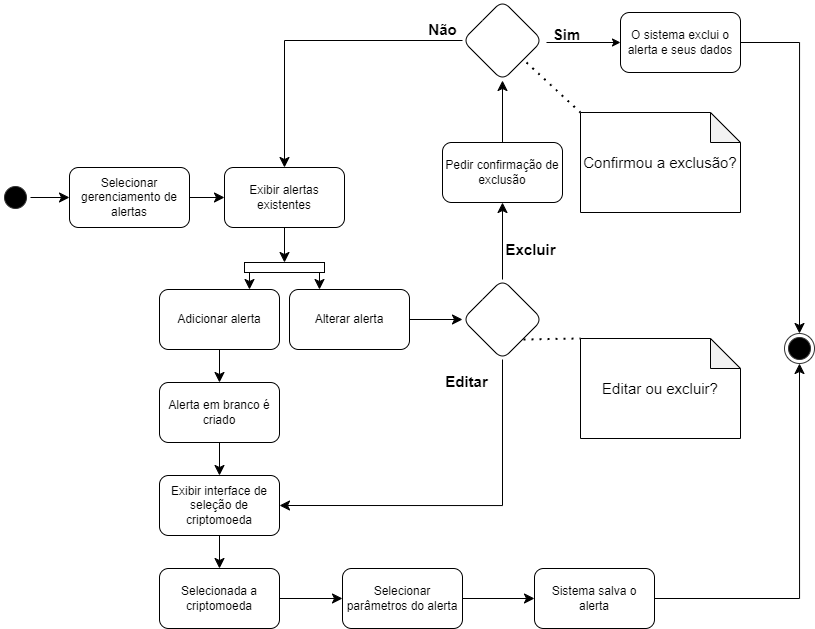

The diagram above was exported from draw.io. Its source (the exported page's mxGraphModel, read from the mxfile embedded in the PNG):
<mxGraphModel dx="2022" dy="1238" grid="0" gridSize="10" guides="1" tooltips="1" connect="1" arrows="1" fold="1" page="0" pageScale="1" pageWidth="827" pageHeight="1169" math="0" shadow="0">
  <root>
    <mxCell id="0" />
    <mxCell id="1" parent="0" />
    <mxCell id="NwrRf3S2L-Sg53x-IBYA-4" value="" style="edgeStyle=none;curved=1;rounded=0;orthogonalLoop=1;jettySize=auto;html=1;fontSize=12;startSize=8;endSize=8;" edge="1" parent="1" source="NwrRf3S2L-Sg53x-IBYA-1" target="NwrRf3S2L-Sg53x-IBYA-3">
      <mxGeometry relative="1" as="geometry" />
    </mxCell>
    <mxCell id="NwrRf3S2L-Sg53x-IBYA-1" value="" style="ellipse;html=1;shape=startState;fillColor=#000000;strokeColor=#333333;" vertex="1" parent="1">
      <mxGeometry x="-270" width="30" height="30" as="geometry" />
    </mxCell>
    <mxCell id="NwrRf3S2L-Sg53x-IBYA-2" value="" style="ellipse;html=1;shape=endState;fillColor=#000000;strokeColor=#333333;rotation=-90;" vertex="1" parent="1">
      <mxGeometry x="514" y="151" width="30" height="30" as="geometry" />
    </mxCell>
    <mxCell id="NwrRf3S2L-Sg53x-IBYA-6" value="" style="edgeStyle=none;curved=1;rounded=0;orthogonalLoop=1;jettySize=auto;html=1;fontSize=12;startSize=8;endSize=8;" edge="1" parent="1" source="NwrRf3S2L-Sg53x-IBYA-3" target="NwrRf3S2L-Sg53x-IBYA-5">
      <mxGeometry relative="1" as="geometry" />
    </mxCell>
    <mxCell id="NwrRf3S2L-Sg53x-IBYA-3" value="Selecionar gerenciamento de alertas" style="rounded=1;whiteSpace=wrap;html=1;" vertex="1" parent="1">
      <mxGeometry x="-201" y="-15" width="120" height="60" as="geometry" />
    </mxCell>
    <mxCell id="NwrRf3S2L-Sg53x-IBYA-8" style="edgeStyle=none;curved=1;rounded=0;orthogonalLoop=1;jettySize=auto;html=1;exitX=0.5;exitY=1;exitDx=0;exitDy=0;fontSize=12;startSize=8;endSize=8;" edge="1" parent="1" source="NwrRf3S2L-Sg53x-IBYA-5" target="NwrRf3S2L-Sg53x-IBYA-7">
      <mxGeometry relative="1" as="geometry" />
    </mxCell>
    <mxCell id="NwrRf3S2L-Sg53x-IBYA-5" value="Exibir alertas existentes" style="rounded=1;whiteSpace=wrap;html=1;" vertex="1" parent="1">
      <mxGeometry x="-46" y="-15" width="120" height="60" as="geometry" />
    </mxCell>
    <mxCell id="NwrRf3S2L-Sg53x-IBYA-12" style="edgeStyle=none;curved=0;rounded=0;orthogonalLoop=1;jettySize=auto;html=1;exitX=1;exitY=1;exitDx=0;exitDy=-5;exitPerimeter=0;entryX=0.75;entryY=0;entryDx=0;entryDy=0;fontSize=12;startSize=8;endSize=8;" edge="1" parent="1" source="NwrRf3S2L-Sg53x-IBYA-7" target="NwrRf3S2L-Sg53x-IBYA-9">
      <mxGeometry relative="1" as="geometry" />
    </mxCell>
    <mxCell id="NwrRf3S2L-Sg53x-IBYA-13" style="edgeStyle=none;curved=0;rounded=0;orthogonalLoop=1;jettySize=auto;html=1;exitX=1;exitY=0;exitDx=0;exitDy=5;exitPerimeter=0;entryX=0.25;entryY=0;entryDx=0;entryDy=0;fontSize=12;startSize=8;endSize=8;" edge="1" parent="1" source="NwrRf3S2L-Sg53x-IBYA-7" target="NwrRf3S2L-Sg53x-IBYA-10">
      <mxGeometry relative="1" as="geometry" />
    </mxCell>
    <mxCell id="NwrRf3S2L-Sg53x-IBYA-7" value="" style="html=1;points=[[0,0,0,0,5],[0,1,0,0,-5],[1,0,0,0,5],[1,1,0,0,-5]];perimeter=orthogonalPerimeter;outlineConnect=0;targetShapes=umlLifeline;portConstraint=eastwest;newEdgeStyle={&quot;curved&quot;:0,&quot;rounded&quot;:0};rotation=90;" vertex="1" parent="1">
      <mxGeometry x="9" y="45" width="10" height="80" as="geometry" />
    </mxCell>
    <mxCell id="NwrRf3S2L-Sg53x-IBYA-51" value="" style="edgeStyle=none;curved=1;rounded=0;orthogonalLoop=1;jettySize=auto;html=1;fontSize=12;startSize=8;endSize=8;" edge="1" parent="1" source="NwrRf3S2L-Sg53x-IBYA-9" target="NwrRf3S2L-Sg53x-IBYA-50">
      <mxGeometry relative="1" as="geometry" />
    </mxCell>
    <mxCell id="NwrRf3S2L-Sg53x-IBYA-9" value="Adicionar alerta" style="rounded=1;whiteSpace=wrap;html=1;" vertex="1" parent="1">
      <mxGeometry x="-111" y="107" width="120" height="60" as="geometry" />
    </mxCell>
    <mxCell id="NwrRf3S2L-Sg53x-IBYA-15" value="" style="edgeStyle=none;curved=1;rounded=0;orthogonalLoop=1;jettySize=auto;html=1;fontSize=12;startSize=8;endSize=8;" edge="1" parent="1" source="NwrRf3S2L-Sg53x-IBYA-10" target="NwrRf3S2L-Sg53x-IBYA-14">
      <mxGeometry relative="1" as="geometry" />
    </mxCell>
    <mxCell id="NwrRf3S2L-Sg53x-IBYA-10" value="Alterar alerta" style="rounded=1;whiteSpace=wrap;html=1;" vertex="1" parent="1">
      <mxGeometry x="19" y="107" width="120" height="60" as="geometry" />
    </mxCell>
    <mxCell id="NwrRf3S2L-Sg53x-IBYA-25" value="" style="edgeStyle=none;curved=1;rounded=0;orthogonalLoop=1;jettySize=auto;html=1;fontSize=12;startSize=8;endSize=8;" edge="1" parent="1" source="NwrRf3S2L-Sg53x-IBYA-14" target="NwrRf3S2L-Sg53x-IBYA-24">
      <mxGeometry relative="1" as="geometry" />
    </mxCell>
    <mxCell id="NwrRf3S2L-Sg53x-IBYA-60" style="edgeStyle=orthogonalEdgeStyle;rounded=0;orthogonalLoop=1;jettySize=auto;html=1;entryX=1;entryY=0.5;entryDx=0;entryDy=0;fontSize=12;startSize=8;endSize=8;" edge="1" parent="1" source="NwrRf3S2L-Sg53x-IBYA-14" target="NwrRf3S2L-Sg53x-IBYA-47">
      <mxGeometry relative="1" as="geometry">
        <Array as="points">
          <mxPoint x="232" y="323" />
        </Array>
      </mxGeometry>
    </mxCell>
    <mxCell id="NwrRf3S2L-Sg53x-IBYA-14" value="" style="rhombus;whiteSpace=wrap;html=1;rounded=1;" vertex="1" parent="1">
      <mxGeometry x="192" y="97" width="80" height="80" as="geometry" />
    </mxCell>
    <mxCell id="NwrRf3S2L-Sg53x-IBYA-17" value="&lt;font style=&quot;font-size: 15px;&quot;&gt;Editar ou excluir?&lt;/font&gt;" style="shape=note;whiteSpace=wrap;html=1;backgroundOutline=1;darkOpacity=0.05;" vertex="1" parent="1">
      <mxGeometry x="310" y="156" width="160" height="100" as="geometry" />
    </mxCell>
    <mxCell id="NwrRf3S2L-Sg53x-IBYA-18" value="" style="endArrow=none;dashed=1;html=1;dashPattern=1 3;strokeWidth=2;rounded=0;exitX=1;exitY=1;exitDx=0;exitDy=0;entryX=0;entryY=0;entryDx=0;entryDy=0;entryPerimeter=0;" edge="1" parent="1" target="NwrRf3S2L-Sg53x-IBYA-17">
      <mxGeometry width="50" height="50" relative="1" as="geometry">
        <mxPoint x="253" y="157" as="sourcePoint" />
        <mxPoint x="403" y="77" as="targetPoint" />
      </mxGeometry>
    </mxCell>
    <mxCell id="NwrRf3S2L-Sg53x-IBYA-23" value="&lt;font style=&quot;font-size: 15px;&quot;&gt;Excluir&lt;/font&gt;" style="text;strokeColor=none;fillColor=none;html=1;fontSize=24;fontStyle=1;verticalAlign=middle;align=center;" vertex="1" parent="1">
      <mxGeometry x="210" y="45" width="100" height="40" as="geometry" />
    </mxCell>
    <mxCell id="NwrRf3S2L-Sg53x-IBYA-33" style="edgeStyle=none;curved=1;rounded=0;orthogonalLoop=1;jettySize=auto;html=1;exitX=0.5;exitY=0;exitDx=0;exitDy=0;entryX=0.5;entryY=1;entryDx=0;entryDy=0;fontSize=12;startSize=8;endSize=8;" edge="1" parent="1" source="NwrRf3S2L-Sg53x-IBYA-24" target="NwrRf3S2L-Sg53x-IBYA-27">
      <mxGeometry relative="1" as="geometry" />
    </mxCell>
    <mxCell id="NwrRf3S2L-Sg53x-IBYA-24" value="Pedir confirmação de exclusão" style="rounded=1;whiteSpace=wrap;html=1;" vertex="1" parent="1">
      <mxGeometry x="172" y="-40" width="120" height="60" as="geometry" />
    </mxCell>
    <mxCell id="NwrRf3S2L-Sg53x-IBYA-34" style="edgeStyle=none;curved=0;rounded=0;orthogonalLoop=1;jettySize=auto;html=1;exitX=0;exitY=0.5;exitDx=0;exitDy=0;entryX=0.5;entryY=0;entryDx=0;entryDy=0;fontSize=12;startSize=8;endSize=8;" edge="1" parent="1" source="NwrRf3S2L-Sg53x-IBYA-27" target="NwrRf3S2L-Sg53x-IBYA-5">
      <mxGeometry relative="1" as="geometry">
        <Array as="points">
          <mxPoint x="14" y="-142" />
        </Array>
      </mxGeometry>
    </mxCell>
    <mxCell id="NwrRf3S2L-Sg53x-IBYA-27" value="" style="rhombus;whiteSpace=wrap;html=1;rounded=1;" vertex="1" parent="1">
      <mxGeometry x="192" y="-182" width="80" height="80" as="geometry" />
    </mxCell>
    <mxCell id="NwrRf3S2L-Sg53x-IBYA-28" value="&lt;font style=&quot;font-size: 15px;&quot;&gt;Confirmou a exclusão?&lt;/font&gt;" style="shape=note;whiteSpace=wrap;html=1;backgroundOutline=1;darkOpacity=0.05;" vertex="1" parent="1">
      <mxGeometry x="310" y="-70" width="160" height="100" as="geometry" />
    </mxCell>
    <mxCell id="NwrRf3S2L-Sg53x-IBYA-29" value="" style="endArrow=none;dashed=1;html=1;dashPattern=1 3;strokeWidth=2;rounded=0;exitX=1;exitY=1;exitDx=0;exitDy=0;entryX=0;entryY=0;entryDx=0;entryDy=0;entryPerimeter=0;" edge="1" parent="1" target="NwrRf3S2L-Sg53x-IBYA-28">
      <mxGeometry width="50" height="50" relative="1" as="geometry">
        <mxPoint x="256" y="-120" as="sourcePoint" />
        <mxPoint x="406" y="-200" as="targetPoint" />
      </mxGeometry>
    </mxCell>
    <mxCell id="NwrRf3S2L-Sg53x-IBYA-30" value="" style="endArrow=classic;html=1;rounded=0;exitX=1;exitY=0.5;exitDx=0;exitDy=0;entryX=0;entryY=0.5;entryDx=0;entryDy=0;" edge="1" parent="1">
      <mxGeometry width="50" height="50" relative="1" as="geometry">
        <mxPoint x="276" y="-140" as="sourcePoint" />
        <mxPoint x="350" y="-140" as="targetPoint" />
      </mxGeometry>
    </mxCell>
    <mxCell id="NwrRf3S2L-Sg53x-IBYA-31" value="&lt;font style=&quot;font-size: 15px;&quot;&gt;Sim&lt;/font&gt;" style="text;strokeColor=none;fillColor=none;html=1;fontSize=24;fontStyle=1;verticalAlign=middle;align=center;" vertex="1" parent="1">
      <mxGeometry x="246" y="-170" width="100" height="40" as="geometry" />
    </mxCell>
    <mxCell id="NwrRf3S2L-Sg53x-IBYA-32" value="&lt;span style=&quot;font-size: 15px;&quot;&gt;Não&lt;/span&gt;" style="text;strokeColor=none;fillColor=none;html=1;fontSize=24;fontStyle=1;verticalAlign=middle;align=center;" vertex="1" parent="1">
      <mxGeometry x="122" y="-175" width="100" height="40" as="geometry" />
    </mxCell>
    <mxCell id="NwrRf3S2L-Sg53x-IBYA-43" style="edgeStyle=orthogonalEdgeStyle;rounded=0;orthogonalLoop=1;jettySize=auto;html=1;exitX=1;exitY=0.5;exitDx=0;exitDy=0;entryX=1;entryY=0.5;entryDx=0;entryDy=0;fontSize=12;startSize=8;endSize=8;" edge="1" parent="1" source="NwrRf3S2L-Sg53x-IBYA-42" target="NwrRf3S2L-Sg53x-IBYA-2">
      <mxGeometry relative="1" as="geometry" />
    </mxCell>
    <mxCell id="NwrRf3S2L-Sg53x-IBYA-42" value="O sistema exclui o alerta e seus dados" style="rounded=1;whiteSpace=wrap;html=1;" vertex="1" parent="1">
      <mxGeometry x="350" y="-170" width="120" height="60" as="geometry" />
    </mxCell>
    <mxCell id="NwrRf3S2L-Sg53x-IBYA-46" value="" style="edgeStyle=none;curved=1;rounded=0;orthogonalLoop=1;jettySize=auto;html=1;fontSize=12;startSize=8;endSize=8;" edge="1" parent="1">
      <mxGeometry relative="1" as="geometry">
        <mxPoint x="489" y="136.99999999999977" as="sourcePoint" />
      </mxGeometry>
    </mxCell>
    <mxCell id="NwrRf3S2L-Sg53x-IBYA-54" value="" style="edgeStyle=none;curved=1;rounded=0;orthogonalLoop=1;jettySize=auto;html=1;fontSize=12;startSize=8;endSize=8;" edge="1" parent="1" source="NwrRf3S2L-Sg53x-IBYA-47" target="NwrRf3S2L-Sg53x-IBYA-53">
      <mxGeometry relative="1" as="geometry" />
    </mxCell>
    <mxCell id="NwrRf3S2L-Sg53x-IBYA-47" value="Exibir interface de seleção de criptomoeda" style="rounded=1;whiteSpace=wrap;html=1;" vertex="1" parent="1">
      <mxGeometry x="-111" y="293" width="120" height="60" as="geometry" />
    </mxCell>
    <mxCell id="NwrRf3S2L-Sg53x-IBYA-52" value="" style="edgeStyle=none;curved=1;rounded=0;orthogonalLoop=1;jettySize=auto;html=1;fontSize=12;startSize=8;endSize=8;" edge="1" parent="1" source="NwrRf3S2L-Sg53x-IBYA-50" target="NwrRf3S2L-Sg53x-IBYA-47">
      <mxGeometry relative="1" as="geometry" />
    </mxCell>
    <mxCell id="NwrRf3S2L-Sg53x-IBYA-50" value="Alerta em branco é criado" style="rounded=1;whiteSpace=wrap;html=1;" vertex="1" parent="1">
      <mxGeometry x="-111" y="200" width="120" height="60" as="geometry" />
    </mxCell>
    <mxCell id="NwrRf3S2L-Sg53x-IBYA-56" value="" style="edgeStyle=none;curved=1;rounded=0;orthogonalLoop=1;jettySize=auto;html=1;fontSize=12;startSize=8;endSize=8;" edge="1" parent="1" source="NwrRf3S2L-Sg53x-IBYA-53" target="NwrRf3S2L-Sg53x-IBYA-55">
      <mxGeometry relative="1" as="geometry" />
    </mxCell>
    <mxCell id="NwrRf3S2L-Sg53x-IBYA-53" value="Selecionada a criptomoeda" style="rounded=1;whiteSpace=wrap;html=1;" vertex="1" parent="1">
      <mxGeometry x="-111" y="386" width="120" height="60" as="geometry" />
    </mxCell>
    <mxCell id="NwrRf3S2L-Sg53x-IBYA-58" value="" style="edgeStyle=none;curved=1;rounded=0;orthogonalLoop=1;jettySize=auto;html=1;fontSize=12;startSize=8;endSize=8;" edge="1" parent="1" source="NwrRf3S2L-Sg53x-IBYA-55" target="NwrRf3S2L-Sg53x-IBYA-57">
      <mxGeometry relative="1" as="geometry" />
    </mxCell>
    <mxCell id="NwrRf3S2L-Sg53x-IBYA-55" value="Selecionar parâmetros do alerta" style="rounded=1;whiteSpace=wrap;html=1;" vertex="1" parent="1">
      <mxGeometry x="72" y="386" width="120" height="60" as="geometry" />
    </mxCell>
    <mxCell id="NwrRf3S2L-Sg53x-IBYA-61" style="edgeStyle=orthogonalEdgeStyle;rounded=0;orthogonalLoop=1;jettySize=auto;html=1;entryX=0;entryY=0.5;entryDx=0;entryDy=0;fontSize=12;startSize=8;endSize=8;" edge="1" parent="1" source="NwrRf3S2L-Sg53x-IBYA-57" target="NwrRf3S2L-Sg53x-IBYA-2">
      <mxGeometry relative="1" as="geometry" />
    </mxCell>
    <mxCell id="NwrRf3S2L-Sg53x-IBYA-57" value="Sistema salva o alerta" style="rounded=1;whiteSpace=wrap;html=1;" vertex="1" parent="1">
      <mxGeometry x="264" y="386" width="120" height="60" as="geometry" />
    </mxCell>
    <mxCell id="NwrRf3S2L-Sg53x-IBYA-59" value="&lt;span style=&quot;font-size: 15px;&quot;&gt;Editar&lt;/span&gt;" style="text;strokeColor=none;fillColor=none;html=1;fontSize=24;fontStyle=1;verticalAlign=middle;align=center;" vertex="1" parent="1">
      <mxGeometry x="146" y="177" width="100" height="40" as="geometry" />
    </mxCell>
  </root>
</mxGraphModel>